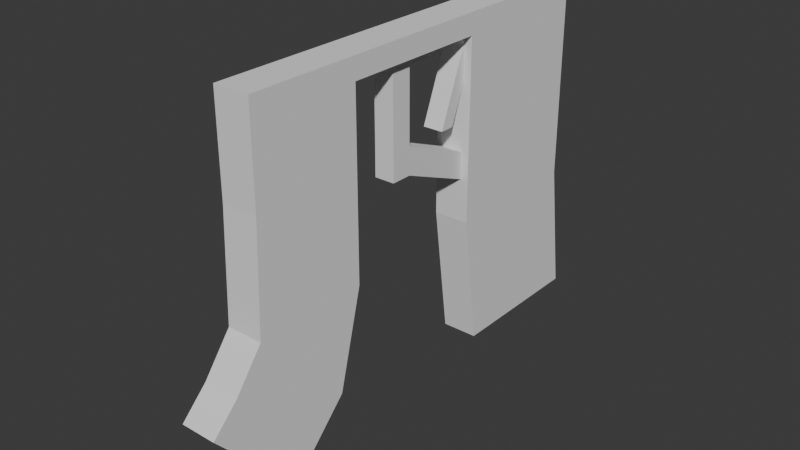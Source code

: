 # Source: Assult_Handle_01.blend  (saved by Blender 4.4.32; exported with 4.5.12 LTS)
import bpy
from mathutils import Matrix  # noqa: F401  (used for matrix-valued properties, if any)

bpy.ops.wm.read_factory_settings(use_empty=True)
scene = bpy.context.scene
scene.name = 'Scene'

# ---- world
world_world = bpy.data.worlds.new('World'); scene.world = world_world
world_world.use_nodes = True; world_world.node_tree.nodes.clear()
_N = world_world.node_tree.nodes; _L = world_world.node_tree.links
n0 = _N.new('ShaderNodeOutputWorld'); n0.name = 'World Output'; n0.location = (300, 300)
n1 = _N.new('ShaderNodeBackground'); n1.name = 'Background'; n1.location = (10, 300)
n1.inputs[0].default_value = (0.05088, 0.05088, 0.05088, 1.0)
_L.new(n1.outputs[0], n0.inputs[0])
n0.is_active_output = True
world_world.color = (0.05088, 0.05088, 0.05088)
world_world.sun_shadow_jitter_overblur = 0.0

# ---- meshes
me_002 = bpy.data.meshes.new('立方体.002')
me_002.from_pydata([(-0.929, -1.006, -1.779), (-0.929, -0.8626, -0.00021), (-0.929, 1.043, -2.496), (-0.929, 0.9614, -0.00021), (1.071, -1.006, -1.779), (1.071, -0.8626, -0.00021), (1.071, 1.043, -2.496), (1.071, 0.9614, -0.00021), (-0.929, 0.3765, -2.496), (-0.929, -0.4826, -2.221), (-0.929, -0.372, -0.00021), (-0.929, 0.2947, -0.00021), (1.071, -0.4826, -2.221), (1.071, 0.3765, -2.496), (1.071, 0.2947, -0.00021), (1.071, -0.372, -0.00021), (-0.929, -0.8626, -0.708), (-0.929, 0.9614, -1.0), (1.071, 0.9614, -1.0), (1.071, -0.8626, -0.708), (1.071, 0.2947, -0.1564), (1.071, -0.372, -0.1564), (-0.929, -0.372, -0.1564), (-0.929, 0.2947, -0.1564), (-0.929, 0.9614, -1.5), (1.071, 0.9614, -1.5), (1.071, -0.8803, -1.5), (1.071, 0.2947, -1.5), (1.071, -0.372, -1.5), (-0.929, -0.372, -1.5), (-0.929, 0.2947, -1.5), (-0.929, -0.8803, -1.5), (-0.929, -0.7474, -2.678), (-0.929, -1.122, -1.971), (1.071, -1.122, -1.971), (1.071, -0.7474, -2.678), (-0.4963, -0.1313, -0.96), (-0.4963, -0.1328, -0.2146), (-0.4963, -0.03767, -0.96), (-0.4963, -0.03918, -0.2146), (0.6383, -0.1313, -0.96), (0.6383, -0.1328, -0.2146), (0.6383, -0.03767, -0.96), (0.6383, -0.03918, -0.2146), (-0.4963, -0.1313, -0.7577), (-0.4963, -0.03767, -0.7577), (0.6383, -0.03767, -0.7577), (0.6383, -0.1313, -0.7577), (-0.4963, 0.3035, -0.9865), (-0.4963, 0.3035, -1.189), (0.6383, 0.3035, -1.189), (0.6383, 0.3035, -0.9865), (-0.4963, -0.1328, -0.1092), (-0.4963, -0.03918, -0.1092), (0.6383, -0.03918, -0.1092), (0.6383, -0.1328, -0.1092), (-0.4963, 0.2929, -0.2146), (0.6383, 0.2929, -0.2146), (-0.4963, 0.2929, -0.1092), (0.6383, 0.2929, -0.1092), (-0.4963, 0.3585, -0.2146), (0.6383, 0.3585, -0.2146), (-0.4963, 0.3585, -0.1092), (0.6383, 0.3585, -0.1092), (-0.4963, 0.1619, -0.7643), (0.6383, 0.1619, -0.7643), (-0.4963, 0.2275, -0.7643), (0.6383, 0.2275, -0.7643)], [(27, 30)], [(23, 11, 3, 17), (17, 3, 7, 18), (21, 15, 5, 19), (19, 5, 1, 16), (4, 0, 33, 34), (15, 10, 1, 5), (7, 3, 11, 14), (14, 11, 10, 15), (2, 6, 13, 8), (18, 7, 14, 20), (20, 14, 15, 21), (16, 1, 10, 22), (22, 10, 11, 23), (31, 16, 22, 29), (25, 18, 20, 27), (26, 19, 16, 31), (28, 21, 19, 26), (24, 17, 18, 25), (30, 23, 17, 24), (8, 30, 24, 2), (2, 24, 25, 6), (12, 28, 26, 4), (4, 26, 31, 0), (6, 25, 27, 13), (0, 31, 29, 9), (29, 22, 21, 28), (22, 23, 20, 21), (13, 27, 20, 23, 30, 8), (32, 35, 34, 33), (9, 12, 35, 32), (12, 4, 34, 35), (0, 9, 32, 33), (9, 29, 28, 12), (44, 37, 39, 45), (45, 39, 43, 46), (46, 43, 41, 47), (47, 41, 37, 44), (38, 42, 40, 36), (41, 43, 54, 55), (40, 47, 44, 36), (42, 46, 47, 40), (46, 42, 50, 51), (36, 44, 45, 38), (49, 48, 51, 50), (42, 38, 49, 50), (45, 46, 51, 48), (38, 45, 48, 49), (54, 53, 52, 55), (39, 37, 52, 53), (37, 41, 55, 52), (54, 43, 57, 59), (56, 58, 62, 60), (39, 53, 58, 56), (53, 54, 59, 58), (43, 39, 56, 57), (61, 60, 62, 63), (58, 59, 63, 62), (59, 57, 61, 63), (60, 61, 67, 66), (65, 64, 66, 67), (61, 57, 65, 67), (56, 60, 66, 64), (57, 56, 64, 65)])
_uv = me_002.uv_layers.new(name='UVマップ')
_uv.uv.foreach_set('vector', [0.5, 0.1667, 0.625, 0.1667, 0.625, 0.25, 0.5, 0.25, 0.5, 0.25, 0.625, 0.25, 0.625, 0.5, 0.5, 0.5, 0.5, 0.6667, 0.625, 0.6667, 0.625, 0.75, 0.5, 0.75, 0.5, 0.75, 0.625, 0.75, 0.625, 1.0, 0.5, 1.0, 0.375, 0.75, 0.375, 1.0, 0.375, 1.0, 0.375, 0.75, 0.625, 0.6667, 0.875, 0.6667, 0.875, 0.75, 0.625, 0.75, 0.625, 0.5, 0.875, 0.5, 0.875, 0.5833, 0.625, 0.5833, 0.625, 0.5833, 0.875, 0.5833, 0.875, 0.6667, 0.625, 0.6667, 0.125, 0.5, 0.375, 0.5, 0.375, 0.5833, 0.125, 0.5833, 0.5, 0.5, 0.625, 0.5, 0.625, 0.5833, 0.5, 0.5833, 0.5, 0.5833, 0.625, 0.5833, 0.625, 0.6667, 0.5, 0.6667, 0.5, 0.0, 0.625, 0.0, 0.625, 0.08333, 0.5, 0.08333, 0.5, 0.08333, 0.625, 0.08333, 0.625, 0.1667, 0.5, 0.1667, 0.4375, 0.0, 0.5, 0.0, 0.5, 0.08333, 0.4375, 0.08333, 0.4375, 0.5, 0.5, 0.5, 0.5, 0.5833, 0.4375, 0.5833, 0.4375, 0.75, 0.5, 0.75, 0.5, 1.0, 0.4375, 1.0, 0.4375, 0.6667, 0.5, 0.6667, 0.5, 0.75, 0.4375, 0.75, 0.4375, 0.25, 0.5, 0.25, 0.5, 0.5, 0.4375, 0.5, 0.4375, 0.1667, 0.5, 0.1667, 0.5, 0.25, 0.4375, 0.25, 0.375, 0.1667, 0.4375, 0.1667, 0.4375, 0.25, 0.375, 0.25, 0.375, 0.25, 0.4375, 0.25, 0.4375, 0.5, 0.375, 0.5, 0.375, 0.6667, 0.4375, 0.6667, 0.4375, 0.75, 0.375, 0.75, 0.375, 0.75, 0.4375, 0.75, 0.4375, 1.0, 0.375, 1.0, 0.375, 0.5, 0.4375, 0.5, 0.4375, 0.5833, 0.375, 0.5833, 0.375, 0.0, 0.4375, 0.0, 0.4375, 0.08333, 0.375, 0.08333, 0.4375, 0.08333, 0.5, 0.08333, 0.5, 0.6667, 0.4375, 0.6667, 0.5, 0.08333, 0.5, 0.1667, 0.5, 0.5833, 0.5, 0.6667, 0.375, 0.5833, 0.4375, 0.5833, 0.5, 0.5833, 0.5, 0.1667, 0.4375, 0.1667, 0.375, 0.1667, 0.125, 0.6667, 0.375, 0.6667, 0.375, 0.75, 0.125, 0.75, 0.375, 0.08333, 0.375, 0.6667, 0.375, 0.6667, 0.375, 0.08333, 0.375, 0.6667, 0.375, 0.75, 0.375, 0.75, 0.375, 0.6667, 0.375, 0.0, 0.375, 0.08333, 0.375, 0.08333, 0.375, 0.0, 0.375, 0.08333, 0.4375, 0.08333, 0.4375, 0.6667, 0.375, 0.6667, 0.5, 0.0, 0.625, 0.0, 0.625, 0.25, 0.5, 0.25, 0.5, 0.25, 0.625, 0.25, 0.625, 0.5, 0.5, 0.5, 0.5, 0.5, 0.625, 0.5, 0.625, 0.75, 0.5, 0.75, 0.5, 0.75, 0.625, 0.75, 0.625, 1.0, 0.5, 1.0, 0.125, 0.5, 0.375, 0.5, 0.375, 0.75, 0.125, 0.75, 0.625, 0.75, 0.625, 0.5, 0.625, 0.5, 0.625, 0.75, 0.375, 0.75, 0.5, 0.75, 0.5, 1.0, 0.375, 1.0, 0.375, 0.5, 0.5, 0.5, 0.5, 0.75, 0.375, 0.75, 0.5, 0.5, 0.375, 0.5, 0.375, 0.5, 0.5, 0.5, 0.375, 0.0, 0.5, 0.0, 0.5, 0.25, 0.375, 0.25, 0.375, 0.25, 0.5, 0.25, 0.5, 0.5, 0.375, 0.5, 0.375, 0.5, 0.125, 0.5, 0.125, 0.5, 0.375, 0.5, 0.5, 0.25, 0.5, 0.5, 0.5, 0.5, 0.5, 0.25, 0.375, 0.25, 0.5, 0.25, 0.5, 0.25, 0.375, 0.25, 0.625, 0.5, 0.875, 0.5, 0.875, 0.75, 0.625, 0.75, 0.625, 0.25, 0.625, 0.0, 0.625, 0.0, 0.625, 0.25, 0.625, 1.0, 0.625, 0.75, 0.625, 0.75, 0.625, 1.0, 0.625, 0.5, 0.625, 0.5, 0.625, 0.5, 0.625, 0.5, 0.625, 0.25, 0.625, 0.25, 0.625, 0.25, 0.625, 0.25, 0.625, 0.25, 0.625, 0.25, 0.625, 0.25, 0.625, 0.25, 0.875, 0.5, 0.625, 0.5, 0.625, 0.5, 0.875, 0.5, 0.625, 0.5, 0.625, 0.25, 0.625, 0.25, 0.625, 0.5, 0.625, 0.5, 0.625, 0.25, 0.625, 0.25, 0.625, 0.5, 0.875, 0.5, 0.625, 0.5, 0.625, 0.5, 0.875, 0.5, 0.625, 0.5, 0.625, 0.5, 0.625, 0.5, 0.625, 0.5, 0.625, 0.25, 0.625, 0.5, 0.625, 0.5, 0.625, 0.25, 0.625, 0.5, 0.625, 0.25, 0.625, 0.25, 0.625, 0.5, 0.625, 0.5, 0.625, 0.5, 0.625, 0.5, 0.625, 0.5, 0.625, 0.25, 0.625, 0.25, 0.625, 0.25, 0.625, 0.25, 0.625, 0.5, 0.625, 0.25, 0.625, 0.25, 0.625, 0.5])
me_002.update()

# ---- objects
ob_001 = bpy.data.objects.new('立方体.001', me_002)

# ---- transforms, parenting, visibility, modifiers, constraints
ob_001.location = (0.0, 0.0, 0.0)
ob_001.scale = (0.1332, 1.674, 1.0)

# ---- collection membership
scene.collection.objects.link(ob_001)

# ---- scene / render settings (as saved in the file)
scene.frame_start = 1; scene.frame_end = 250; scene.frame_set(1)
scene.render.engine = 'BLENDER_EEVEE_NEXT'
bpy.context.view_layer.update()

# ---- added for rendering (the .blend has no active camera and no usable light): camera, sun
cam_auto = bpy.data.cameras.new('AutoCamera')
cam_auto.lens = 50.0
cam_auto.sensor_width = 36.0
cam_auto.clip_end = 1000.0
ob_auto_camera = bpy.data.objects.new('AutoCamera', cam_auto)
scene.collection.objects.link(ob_auto_camera)
ob_auto_camera.location = (4.18662, -5.07885, 2.00247)
ob_auto_camera.rotation_euler = (1.09748, -7.21219e-08, 0.694738)
scene.camera = ob_auto_camera
light_auto_sun = bpy.data.lights.new('AutoSun', 'SUN')
light_auto_sun.energy = 3.0
light_auto_sun.angle = 0.0523599
ob_auto_sun = bpy.data.objects.new('AutoSun', light_auto_sun)
scene.collection.objects.link(ob_auto_sun)
ob_auto_sun.rotation_euler = (0.872665, 0.174533, 0.523599)
bpy.context.view_layer.update()
